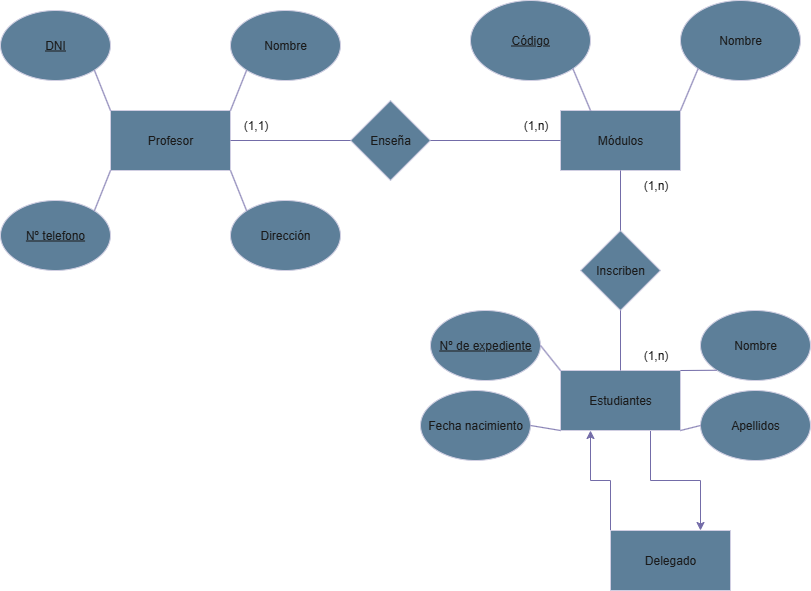

The diagram above was exported from draw.io. Its source (the exported page's mxGraphModel, read from the mxfile embedded in the PNG):
<mxGraphModel dx="1426" dy="785" grid="1" gridSize="10" guides="1" tooltips="1" connect="1" arrows="1" fold="1" page="1" pageScale="1" pageWidth="827" pageHeight="1169" math="0" shadow="0">
  <root>
    <mxCell id="0" />
    <mxCell id="1" parent="0" />
    <mxCell id="QbHiYcXYyuuJsGm-cVWI-1" value="Profesor" style="rounded=0;whiteSpace=wrap;html=1;labelBackgroundColor=none;fillColor=#5D7F99;strokeColor=#D0CEE2;fontColor=#1A1A1A;" parent="1" vertex="1">
      <mxGeometry x="120" y="150" width="120" height="60" as="geometry" />
    </mxCell>
    <mxCell id="QbHiYcXYyuuJsGm-cVWI-2" value="Nombre" style="ellipse;whiteSpace=wrap;html=1;labelBackgroundColor=none;fillColor=#5D7F99;strokeColor=#D0CEE2;fontColor=#1A1A1A;" parent="1" vertex="1">
      <mxGeometry x="240" y="50" width="110" height="70" as="geometry" />
    </mxCell>
    <mxCell id="QbHiYcXYyuuJsGm-cVWI-3" value="DNI" style="ellipse;whiteSpace=wrap;html=1;fontStyle=4;labelBackgroundColor=none;fillColor=#5D7F99;strokeColor=#D0CEE2;fontColor=#1A1A1A;" parent="1" vertex="1">
      <mxGeometry x="10" y="50" width="110" height="70" as="geometry" />
    </mxCell>
    <mxCell id="QbHiYcXYyuuJsGm-cVWI-4" value="Nº telefono" style="ellipse;whiteSpace=wrap;html=1;fontStyle=4;labelBackgroundColor=none;fillColor=#5D7F99;strokeColor=#D0CEE2;fontColor=#1A1A1A;" parent="1" vertex="1">
      <mxGeometry x="10" y="240" width="110" height="70" as="geometry" />
    </mxCell>
    <mxCell id="QbHiYcXYyuuJsGm-cVWI-5" value="Dirección" style="ellipse;whiteSpace=wrap;html=1;labelBackgroundColor=none;fillColor=#5D7F99;strokeColor=#D0CEE2;fontColor=#1A1A1A;" parent="1" vertex="1">
      <mxGeometry x="240" y="240" width="110" height="70" as="geometry" />
    </mxCell>
    <mxCell id="QbHiYcXYyuuJsGm-cVWI-6" value="" style="endArrow=none;html=1;rounded=0;exitX=1;exitY=1;exitDx=0;exitDy=0;entryX=0;entryY=0;entryDx=0;entryDy=0;labelBackgroundColor=none;strokeColor=#736CA8;fontColor=default;" parent="1" source="QbHiYcXYyuuJsGm-cVWI-1" target="QbHiYcXYyuuJsGm-cVWI-5" edge="1">
      <mxGeometry width="50" height="50" relative="1" as="geometry">
        <mxPoint x="390" y="430" as="sourcePoint" />
        <mxPoint x="440" y="380" as="targetPoint" />
      </mxGeometry>
    </mxCell>
    <mxCell id="QbHiYcXYyuuJsGm-cVWI-7" value="" style="endArrow=none;html=1;rounded=0;entryX=0;entryY=1;entryDx=0;entryDy=0;exitX=1;exitY=0;exitDx=0;exitDy=0;labelBackgroundColor=none;strokeColor=#736CA8;fontColor=default;" parent="1" source="QbHiYcXYyuuJsGm-cVWI-4" target="QbHiYcXYyuuJsGm-cVWI-1" edge="1">
      <mxGeometry width="50" height="50" relative="1" as="geometry">
        <mxPoint x="110" y="270" as="sourcePoint" />
        <mxPoint x="160" y="220" as="targetPoint" />
      </mxGeometry>
    </mxCell>
    <mxCell id="QbHiYcXYyuuJsGm-cVWI-8" value="" style="endArrow=none;html=1;rounded=0;entryX=1;entryY=1;entryDx=0;entryDy=0;exitX=0;exitY=0;exitDx=0;exitDy=0;labelBackgroundColor=none;strokeColor=#736CA8;fontColor=default;" parent="1" source="QbHiYcXYyuuJsGm-cVWI-1" target="QbHiYcXYyuuJsGm-cVWI-3" edge="1">
      <mxGeometry width="50" height="50" relative="1" as="geometry">
        <mxPoint x="140" y="130" as="sourcePoint" />
        <mxPoint x="170" y="110" as="targetPoint" />
      </mxGeometry>
    </mxCell>
    <mxCell id="QbHiYcXYyuuJsGm-cVWI-9" value="" style="endArrow=none;html=1;rounded=0;exitX=1;exitY=0;exitDx=0;exitDy=0;entryX=0;entryY=1;entryDx=0;entryDy=0;labelBackgroundColor=none;strokeColor=#736CA8;fontColor=default;" parent="1" source="QbHiYcXYyuuJsGm-cVWI-1" target="QbHiYcXYyuuJsGm-cVWI-2" edge="1">
      <mxGeometry width="50" height="50" relative="1" as="geometry">
        <mxPoint x="260" y="160" as="sourcePoint" />
        <mxPoint x="310" y="110" as="targetPoint" />
      </mxGeometry>
    </mxCell>
    <mxCell id="QbHiYcXYyuuJsGm-cVWI-10" value="Módulos" style="rounded=0;whiteSpace=wrap;html=1;labelBackgroundColor=none;fillColor=#5D7F99;strokeColor=#D0CEE2;fontColor=#1A1A1A;" parent="1" vertex="1">
      <mxGeometry x="570" y="150" width="120" height="60" as="geometry" />
    </mxCell>
    <mxCell id="QbHiYcXYyuuJsGm-cVWI-11" value="Enseña" style="rhombus;whiteSpace=wrap;html=1;labelBackgroundColor=none;fillColor=#5D7F99;strokeColor=#D0CEE2;fontColor=#1A1A1A;" parent="1" vertex="1">
      <mxGeometry x="360" y="140" width="80" height="80" as="geometry" />
    </mxCell>
    <mxCell id="QbHiYcXYyuuJsGm-cVWI-12" value="" style="endArrow=none;html=1;rounded=0;exitX=1;exitY=0.5;exitDx=0;exitDy=0;entryX=0;entryY=0.5;entryDx=0;entryDy=0;labelBackgroundColor=none;strokeColor=#736CA8;fontColor=default;" parent="1" source="QbHiYcXYyuuJsGm-cVWI-1" target="QbHiYcXYyuuJsGm-cVWI-11" edge="1">
      <mxGeometry width="50" height="50" relative="1" as="geometry">
        <mxPoint x="390" y="430" as="sourcePoint" />
        <mxPoint x="440" y="380" as="targetPoint" />
      </mxGeometry>
    </mxCell>
    <mxCell id="QbHiYcXYyuuJsGm-cVWI-13" value="" style="endArrow=none;html=1;rounded=0;exitX=1;exitY=0.5;exitDx=0;exitDy=0;entryX=0;entryY=0.5;entryDx=0;entryDy=0;labelBackgroundColor=none;strokeColor=#736CA8;fontColor=default;" parent="1" source="QbHiYcXYyuuJsGm-cVWI-11" target="QbHiYcXYyuuJsGm-cVWI-10" edge="1">
      <mxGeometry width="50" height="50" relative="1" as="geometry">
        <mxPoint x="440" y="190" as="sourcePoint" />
        <mxPoint x="560" y="190" as="targetPoint" />
      </mxGeometry>
    </mxCell>
    <mxCell id="QbHiYcXYyuuJsGm-cVWI-14" value="Nombre" style="ellipse;whiteSpace=wrap;html=1;labelBackgroundColor=none;fillColor=#5D7F99;strokeColor=#D0CEE2;fontColor=#1A1A1A;" parent="1" vertex="1">
      <mxGeometry x="690" y="40" width="120" height="80" as="geometry" />
    </mxCell>
    <mxCell id="QbHiYcXYyuuJsGm-cVWI-15" value="Código" style="ellipse;whiteSpace=wrap;html=1;fontStyle=4;labelBackgroundColor=none;fillColor=#5D7F99;strokeColor=#D0CEE2;fontColor=#1A1A1A;" parent="1" vertex="1">
      <mxGeometry x="480" y="40" width="120" height="80" as="geometry" />
    </mxCell>
    <mxCell id="QbHiYcXYyuuJsGm-cVWI-16" value="" style="endArrow=none;html=1;rounded=0;exitX=0;exitY=1;exitDx=0;exitDy=0;entryX=1;entryY=0;entryDx=0;entryDy=0;labelBackgroundColor=none;strokeColor=#736CA8;fontColor=default;" parent="1" source="QbHiYcXYyuuJsGm-cVWI-14" target="QbHiYcXYyuuJsGm-cVWI-10" edge="1">
      <mxGeometry width="50" height="50" relative="1" as="geometry">
        <mxPoint x="390" y="430" as="sourcePoint" />
        <mxPoint x="440" y="380" as="targetPoint" />
      </mxGeometry>
    </mxCell>
    <mxCell id="QbHiYcXYyuuJsGm-cVWI-17" value="" style="endArrow=none;html=1;rounded=0;entryX=1;entryY=1;entryDx=0;entryDy=0;exitX=0.25;exitY=0;exitDx=0;exitDy=0;labelBackgroundColor=none;strokeColor=#736CA8;fontColor=default;" parent="1" source="QbHiYcXYyuuJsGm-cVWI-10" target="QbHiYcXYyuuJsGm-cVWI-15" edge="1">
      <mxGeometry width="50" height="50" relative="1" as="geometry">
        <mxPoint x="390" y="430" as="sourcePoint" />
        <mxPoint x="440" y="380" as="targetPoint" />
      </mxGeometry>
    </mxCell>
    <mxCell id="QbHiYcXYyuuJsGm-cVWI-34" style="edgeStyle=orthogonalEdgeStyle;rounded=0;orthogonalLoop=1;jettySize=auto;html=1;exitX=0.75;exitY=1;exitDx=0;exitDy=0;entryX=0.75;entryY=0;entryDx=0;entryDy=0;labelBackgroundColor=none;strokeColor=#736CA8;fontColor=default;" parent="1" source="QbHiYcXYyuuJsGm-cVWI-18" target="QbHiYcXYyuuJsGm-cVWI-35" edge="1">
      <mxGeometry relative="1" as="geometry">
        <mxPoint x="720" y="550" as="targetPoint" />
      </mxGeometry>
    </mxCell>
    <mxCell id="QbHiYcXYyuuJsGm-cVWI-18" value="Estudiantes" style="rounded=0;whiteSpace=wrap;html=1;labelBackgroundColor=none;fillColor=#5D7F99;strokeColor=#D0CEE2;fontColor=#1A1A1A;" parent="1" vertex="1">
      <mxGeometry x="570" y="410" width="120" height="60" as="geometry" />
    </mxCell>
    <mxCell id="QbHiYcXYyuuJsGm-cVWI-19" value="Inscriben" style="rhombus;whiteSpace=wrap;html=1;labelBackgroundColor=none;fillColor=#5D7F99;strokeColor=#D0CEE2;fontColor=#1A1A1A;" parent="1" vertex="1">
      <mxGeometry x="590" y="270" width="80" height="80" as="geometry" />
    </mxCell>
    <mxCell id="QbHiYcXYyuuJsGm-cVWI-20" value="" style="endArrow=none;html=1;rounded=0;exitX=0.5;exitY=0;exitDx=0;exitDy=0;entryX=0.5;entryY=1;entryDx=0;entryDy=0;labelBackgroundColor=none;strokeColor=#736CA8;fontColor=default;" parent="1" source="QbHiYcXYyuuJsGm-cVWI-18" target="QbHiYcXYyuuJsGm-cVWI-19" edge="1">
      <mxGeometry width="50" height="50" relative="1" as="geometry">
        <mxPoint x="390" y="430" as="sourcePoint" />
        <mxPoint x="440" y="380" as="targetPoint" />
      </mxGeometry>
    </mxCell>
    <mxCell id="QbHiYcXYyuuJsGm-cVWI-21" value="" style="endArrow=none;html=1;rounded=0;entryX=0.5;entryY=1;entryDx=0;entryDy=0;exitX=0.5;exitY=0;exitDx=0;exitDy=0;labelBackgroundColor=none;strokeColor=#736CA8;fontColor=default;" parent="1" source="QbHiYcXYyuuJsGm-cVWI-19" target="QbHiYcXYyuuJsGm-cVWI-10" edge="1">
      <mxGeometry width="50" height="50" relative="1" as="geometry">
        <mxPoint x="390" y="430" as="sourcePoint" />
        <mxPoint x="440" y="380" as="targetPoint" />
      </mxGeometry>
    </mxCell>
    <mxCell id="QbHiYcXYyuuJsGm-cVWI-22" value="Fecha nacimiento" style="ellipse;whiteSpace=wrap;html=1;labelBackgroundColor=none;fillColor=#5D7F99;strokeColor=#D0CEE2;fontColor=#1A1A1A;" parent="1" vertex="1">
      <mxGeometry x="430" y="430" width="110" height="70" as="geometry" />
    </mxCell>
    <mxCell id="QbHiYcXYyuuJsGm-cVWI-23" value="Nº de expediente" style="ellipse;whiteSpace=wrap;html=1;fontStyle=4;labelBackgroundColor=none;fillColor=#5D7F99;strokeColor=#D0CEE2;fontColor=#1A1A1A;" parent="1" vertex="1">
      <mxGeometry x="440" y="350" width="110" height="70" as="geometry" />
    </mxCell>
    <mxCell id="QbHiYcXYyuuJsGm-cVWI-24" value="Apellidos" style="ellipse;whiteSpace=wrap;html=1;labelBackgroundColor=none;fillColor=#5D7F99;strokeColor=#D0CEE2;fontColor=#1A1A1A;" parent="1" vertex="1">
      <mxGeometry x="710" y="430" width="110" height="70" as="geometry" />
    </mxCell>
    <mxCell id="QbHiYcXYyuuJsGm-cVWI-25" value="Nombre" style="ellipse;whiteSpace=wrap;html=1;labelBackgroundColor=none;fillColor=#5D7F99;strokeColor=#D0CEE2;fontColor=#1A1A1A;" parent="1" vertex="1">
      <mxGeometry x="710" y="350" width="110" height="70" as="geometry" />
    </mxCell>
    <mxCell id="QbHiYcXYyuuJsGm-cVWI-26" value="" style="endArrow=none;html=1;rounded=0;exitX=0;exitY=0.5;exitDx=0;exitDy=0;entryX=1;entryY=1;entryDx=0;entryDy=0;labelBackgroundColor=none;strokeColor=#736CA8;fontColor=default;" parent="1" source="QbHiYcXYyuuJsGm-cVWI-24" target="QbHiYcXYyuuJsGm-cVWI-18" edge="1">
      <mxGeometry width="50" height="50" relative="1" as="geometry">
        <mxPoint x="390" y="430" as="sourcePoint" />
        <mxPoint x="440" y="380" as="targetPoint" />
      </mxGeometry>
    </mxCell>
    <mxCell id="QbHiYcXYyuuJsGm-cVWI-27" value="" style="endArrow=none;html=1;rounded=0;entryX=0;entryY=1;entryDx=0;entryDy=0;exitX=1;exitY=0;exitDx=0;exitDy=0;labelBackgroundColor=none;strokeColor=#736CA8;fontColor=default;" parent="1" source="QbHiYcXYyuuJsGm-cVWI-18" target="QbHiYcXYyuuJsGm-cVWI-25" edge="1">
      <mxGeometry width="50" height="50" relative="1" as="geometry">
        <mxPoint x="390" y="430" as="sourcePoint" />
        <mxPoint x="440" y="380" as="targetPoint" />
      </mxGeometry>
    </mxCell>
    <mxCell id="QbHiYcXYyuuJsGm-cVWI-28" value="" style="endArrow=none;html=1;rounded=0;exitX=1;exitY=0.5;exitDx=0;exitDy=0;entryX=0;entryY=1;entryDx=0;entryDy=0;labelBackgroundColor=none;strokeColor=#736CA8;fontColor=default;" parent="1" source="QbHiYcXYyuuJsGm-cVWI-22" target="QbHiYcXYyuuJsGm-cVWI-18" edge="1">
      <mxGeometry width="50" height="50" relative="1" as="geometry">
        <mxPoint x="390" y="430" as="sourcePoint" />
        <mxPoint x="440" y="380" as="targetPoint" />
      </mxGeometry>
    </mxCell>
    <mxCell id="QbHiYcXYyuuJsGm-cVWI-29" value="" style="endArrow=none;html=1;rounded=0;exitX=0;exitY=0;exitDx=0;exitDy=0;entryX=1;entryY=0.5;entryDx=0;entryDy=0;labelBackgroundColor=none;strokeColor=#736CA8;fontColor=default;" parent="1" source="QbHiYcXYyuuJsGm-cVWI-18" target="QbHiYcXYyuuJsGm-cVWI-23" edge="1">
      <mxGeometry width="50" height="50" relative="1" as="geometry">
        <mxPoint x="390" y="430" as="sourcePoint" />
        <mxPoint x="440" y="380" as="targetPoint" />
      </mxGeometry>
    </mxCell>
    <mxCell id="QbHiYcXYyuuJsGm-cVWI-30" value="(1,n)" style="text;html=1;align=center;verticalAlign=middle;resizable=0;points=[];autosize=1;strokeColor=none;fillColor=none;labelBackgroundColor=none;fontColor=#1A1A1A;" parent="1" vertex="1">
      <mxGeometry x="520" y="150" width="50" height="30" as="geometry" />
    </mxCell>
    <mxCell id="QbHiYcXYyuuJsGm-cVWI-31" value="(1,1)" style="text;html=1;align=center;verticalAlign=middle;resizable=0;points=[];autosize=1;strokeColor=none;fillColor=none;labelBackgroundColor=none;fontColor=#1A1A1A;" parent="1" vertex="1">
      <mxGeometry x="240" y="150" width="50" height="30" as="geometry" />
    </mxCell>
    <mxCell id="QbHiYcXYyuuJsGm-cVWI-32" value="(1,n)" style="text;html=1;align=center;verticalAlign=middle;resizable=0;points=[];autosize=1;strokeColor=none;fillColor=none;labelBackgroundColor=none;fontColor=#1A1A1A;" parent="1" vertex="1">
      <mxGeometry x="640" y="210" width="50" height="30" as="geometry" />
    </mxCell>
    <mxCell id="QbHiYcXYyuuJsGm-cVWI-33" value="(1,n)" style="text;html=1;align=center;verticalAlign=middle;resizable=0;points=[];autosize=1;strokeColor=none;fillColor=none;labelBackgroundColor=none;fontColor=#1A1A1A;" parent="1" vertex="1">
      <mxGeometry x="640" y="380" width="50" height="30" as="geometry" />
    </mxCell>
    <mxCell id="QbHiYcXYyuuJsGm-cVWI-36" style="edgeStyle=orthogonalEdgeStyle;rounded=0;orthogonalLoop=1;jettySize=auto;html=1;exitX=0;exitY=0;exitDx=0;exitDy=0;entryX=0.25;entryY=1;entryDx=0;entryDy=0;labelBackgroundColor=none;strokeColor=#736CA8;fontColor=default;" parent="1" source="QbHiYcXYyuuJsGm-cVWI-35" target="QbHiYcXYyuuJsGm-cVWI-18" edge="1">
      <mxGeometry relative="1" as="geometry" />
    </mxCell>
    <mxCell id="QbHiYcXYyuuJsGm-cVWI-35" value="Delegado" style="rounded=0;whiteSpace=wrap;html=1;labelBackgroundColor=none;fillColor=#5D7F99;strokeColor=#D0CEE2;fontColor=#1A1A1A;" parent="1" vertex="1">
      <mxGeometry x="620" y="570" width="120" height="60" as="geometry" />
    </mxCell>
  </root>
</mxGraphModel>